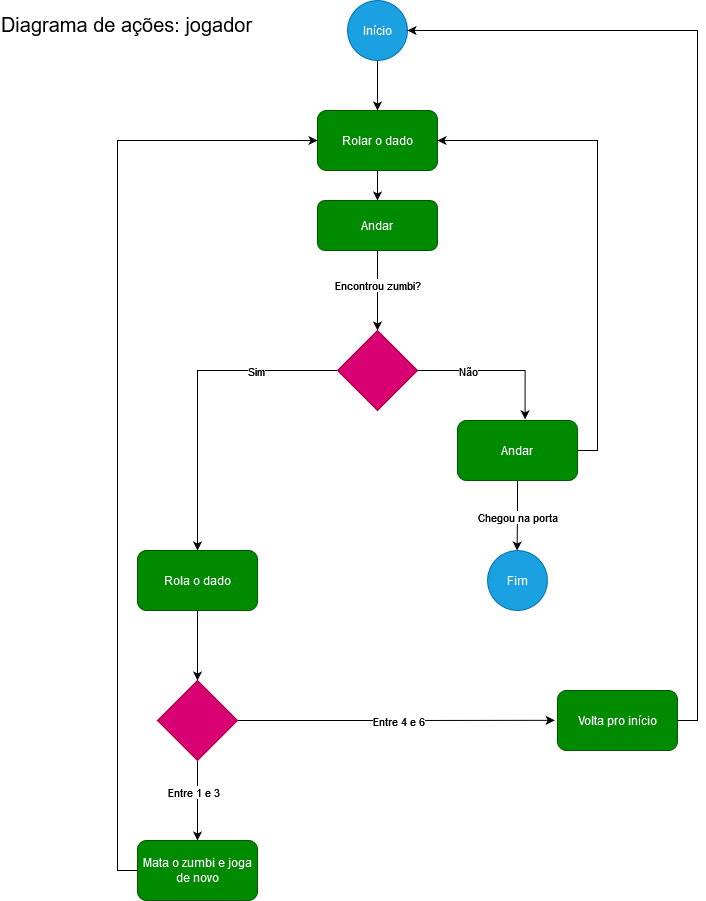

The diagram above was exported from draw.io. Its source (the exported page's mxGraphModel, read from the mxfile embedded in the PNG):
<mxGraphModel dx="1434" dy="734" grid="1" gridSize="10" guides="1" tooltips="1" connect="1" arrows="1" fold="1" page="1" pageScale="1" pageWidth="827" pageHeight="1169" math="0" shadow="0">
  <root>
    <mxCell id="0" />
    <mxCell id="1" parent="0" />
    <mxCell id="8HB4XWIR37caXbOStd5W-22" style="edgeStyle=orthogonalEdgeStyle;rounded=0;orthogonalLoop=1;jettySize=auto;html=1;exitX=0.5;exitY=1;exitDx=0;exitDy=0;entryX=0.5;entryY=0;entryDx=0;entryDy=0;" parent="1" source="8HB4XWIR37caXbOStd5W-1" target="8HB4XWIR37caXbOStd5W-2" edge="1">
      <mxGeometry relative="1" as="geometry" />
    </mxCell>
    <mxCell id="8HB4XWIR37caXbOStd5W-1" value="Início" style="ellipse;whiteSpace=wrap;html=1;aspect=fixed;fillColor=#1ba1e2;strokeColor=#006EAF;fontColor=#ffffff;" parent="1" vertex="1">
      <mxGeometry x="380" y="30" width="60" height="60" as="geometry" />
    </mxCell>
    <mxCell id="8HB4XWIR37caXbOStd5W-21" style="edgeStyle=orthogonalEdgeStyle;rounded=0;orthogonalLoop=1;jettySize=auto;html=1;exitX=0.5;exitY=1;exitDx=0;exitDy=0;entryX=0.5;entryY=0;entryDx=0;entryDy=0;" parent="1" source="8HB4XWIR37caXbOStd5W-2" target="8HB4XWIR37caXbOStd5W-3" edge="1">
      <mxGeometry relative="1" as="geometry" />
    </mxCell>
    <mxCell id="8HB4XWIR37caXbOStd5W-2" value="Rolar o dado" style="rounded=1;whiteSpace=wrap;html=1;fillColor=#008a00;fontColor=#ffffff;strokeColor=#005700;" parent="1" vertex="1">
      <mxGeometry x="350" y="140" width="120" height="60" as="geometry" />
    </mxCell>
    <mxCell id="8HB4XWIR37caXbOStd5W-7" style="edgeStyle=orthogonalEdgeStyle;rounded=0;orthogonalLoop=1;jettySize=auto;html=1;exitX=0.5;exitY=1;exitDx=0;exitDy=0;entryX=0.5;entryY=0;entryDx=0;entryDy=0;" parent="1" source="8HB4XWIR37caXbOStd5W-3" target="8HB4XWIR37caXbOStd5W-5" edge="1">
      <mxGeometry relative="1" as="geometry" />
    </mxCell>
    <mxCell id="8HB4XWIR37caXbOStd5W-8" value="Encontrou zumbi?" style="edgeLabel;html=1;align=center;verticalAlign=middle;resizable=0;points=[];" parent="8HB4XWIR37caXbOStd5W-7" vertex="1" connectable="0">
      <mxGeometry x="-0.1542" y="-1" relative="1" as="geometry">
        <mxPoint as="offset" />
      </mxGeometry>
    </mxCell>
    <mxCell id="8HB4XWIR37caXbOStd5W-3" value="Andar" style="rounded=1;whiteSpace=wrap;html=1;fillColor=#008a00;fontColor=#ffffff;strokeColor=#005700;" parent="1" vertex="1">
      <mxGeometry x="350" y="230" width="120" height="50" as="geometry" />
    </mxCell>
    <mxCell id="8HB4XWIR37caXbOStd5W-23" style="edgeStyle=orthogonalEdgeStyle;rounded=0;orthogonalLoop=1;jettySize=auto;html=1;exitX=1;exitY=0.5;exitDx=0;exitDy=0;entryX=1;entryY=0.5;entryDx=0;entryDy=0;" parent="1" source="8HB4XWIR37caXbOStd5W-4" target="8HB4XWIR37caXbOStd5W-2" edge="1">
      <mxGeometry relative="1" as="geometry" />
    </mxCell>
    <mxCell id="8HB4XWIR37caXbOStd5W-26" style="edgeStyle=orthogonalEdgeStyle;rounded=0;orthogonalLoop=1;jettySize=auto;html=1;exitX=0.5;exitY=1;exitDx=0;exitDy=0;" parent="1" source="8HB4XWIR37caXbOStd5W-4" edge="1">
      <mxGeometry relative="1" as="geometry">
        <mxPoint x="549.5714285714289" y="580" as="targetPoint" />
      </mxGeometry>
    </mxCell>
    <mxCell id="8HB4XWIR37caXbOStd5W-27" value="Chegou na porta" style="edgeLabel;html=1;align=center;verticalAlign=middle;resizable=0;points=[];" parent="8HB4XWIR37caXbOStd5W-26" vertex="1" connectable="0">
      <mxGeometry x="0.0633" y="-1" relative="1" as="geometry">
        <mxPoint as="offset" />
      </mxGeometry>
    </mxCell>
    <mxCell id="8HB4XWIR37caXbOStd5W-4" value="Andar" style="rounded=1;whiteSpace=wrap;html=1;fillColor=#008a00;fontColor=#ffffff;strokeColor=#005700;" parent="1" vertex="1">
      <mxGeometry x="490" y="450" width="120" height="60" as="geometry" />
    </mxCell>
    <mxCell id="8HB4XWIR37caXbOStd5W-9" style="edgeStyle=orthogonalEdgeStyle;rounded=0;orthogonalLoop=1;jettySize=auto;html=1;exitX=0;exitY=0.5;exitDx=0;exitDy=0;entryX=0.5;entryY=0;entryDx=0;entryDy=0;" parent="1" source="8HB4XWIR37caXbOStd5W-5" target="8HB4XWIR37caXbOStd5W-6" edge="1">
      <mxGeometry relative="1" as="geometry" />
    </mxCell>
    <mxCell id="8HB4XWIR37caXbOStd5W-11" value="Sim" style="edgeLabel;html=1;align=center;verticalAlign=middle;resizable=0;points=[];" parent="8HB4XWIR37caXbOStd5W-9" vertex="1" connectable="0">
      <mxGeometry x="-0.1754" relative="1" as="geometry">
        <mxPoint x="50" as="offset" />
      </mxGeometry>
    </mxCell>
    <mxCell id="8HB4XWIR37caXbOStd5W-5" value="" style="rhombus;whiteSpace=wrap;html=1;fillColor=#d80073;fontColor=#ffffff;strokeColor=#A50040;" parent="1" vertex="1">
      <mxGeometry x="370" y="360" width="80" height="80" as="geometry" />
    </mxCell>
    <mxCell id="8HB4XWIR37caXbOStd5W-14" style="edgeStyle=orthogonalEdgeStyle;rounded=0;orthogonalLoop=1;jettySize=auto;html=1;exitX=0.5;exitY=1;exitDx=0;exitDy=0;entryX=0.5;entryY=0;entryDx=0;entryDy=0;" parent="1" source="8HB4XWIR37caXbOStd5W-6" target="8HB4XWIR37caXbOStd5W-13" edge="1">
      <mxGeometry relative="1" as="geometry" />
    </mxCell>
    <mxCell id="8HB4XWIR37caXbOStd5W-6" value="Rola o dado" style="rounded=1;whiteSpace=wrap;html=1;fillColor=#008a00;fontColor=#ffffff;strokeColor=#005700;" parent="1" vertex="1">
      <mxGeometry x="170" y="580" width="120" height="60" as="geometry" />
    </mxCell>
    <mxCell id="8HB4XWIR37caXbOStd5W-10" style="edgeStyle=orthogonalEdgeStyle;rounded=0;orthogonalLoop=1;jettySize=auto;html=1;exitX=1;exitY=0.5;exitDx=0;exitDy=0;entryX=0.563;entryY=-0.019;entryDx=0;entryDy=0;entryPerimeter=0;" parent="1" source="8HB4XWIR37caXbOStd5W-5" target="8HB4XWIR37caXbOStd5W-4" edge="1">
      <mxGeometry relative="1" as="geometry" />
    </mxCell>
    <mxCell id="8HB4XWIR37caXbOStd5W-12" value="Não" style="edgeLabel;html=1;align=center;verticalAlign=middle;resizable=0;points=[];" parent="8HB4XWIR37caXbOStd5W-10" vertex="1" connectable="0">
      <mxGeometry x="-0.3608" y="-3" relative="1" as="geometry">
        <mxPoint y="-3" as="offset" />
      </mxGeometry>
    </mxCell>
    <mxCell id="8HB4XWIR37caXbOStd5W-15" style="edgeStyle=orthogonalEdgeStyle;rounded=0;orthogonalLoop=1;jettySize=auto;html=1;exitX=1;exitY=0.5;exitDx=0;exitDy=0;entryX=-0.023;entryY=0.497;entryDx=0;entryDy=0;entryPerimeter=0;" parent="1" source="8HB4XWIR37caXbOStd5W-13" target="8HB4XWIR37caXbOStd5W-17" edge="1">
      <mxGeometry relative="1" as="geometry">
        <mxPoint x="560" y="740" as="targetPoint" />
      </mxGeometry>
    </mxCell>
    <mxCell id="8HB4XWIR37caXbOStd5W-16" value="Entre 4 e 6" style="edgeLabel;html=1;align=center;verticalAlign=middle;resizable=0;points=[];" parent="8HB4XWIR37caXbOStd5W-15" vertex="1" connectable="0">
      <mxGeometry x="-0.2453" y="-1" relative="1" as="geometry">
        <mxPoint x="40" y="-1" as="offset" />
      </mxGeometry>
    </mxCell>
    <mxCell id="8HB4XWIR37caXbOStd5W-19" style="edgeStyle=orthogonalEdgeStyle;rounded=0;orthogonalLoop=1;jettySize=auto;html=1;exitX=0.5;exitY=1;exitDx=0;exitDy=0;entryX=0.5;entryY=0;entryDx=0;entryDy=0;" parent="1" source="8HB4XWIR37caXbOStd5W-13" target="8HB4XWIR37caXbOStd5W-18" edge="1">
      <mxGeometry relative="1" as="geometry" />
    </mxCell>
    <mxCell id="8HB4XWIR37caXbOStd5W-20" value="Entre 1 e 3" style="edgeLabel;html=1;align=center;verticalAlign=middle;resizable=0;points=[];" parent="8HB4XWIR37caXbOStd5W-19" vertex="1" connectable="0">
      <mxGeometry x="-0.2296" y="-5" relative="1" as="geometry">
        <mxPoint as="offset" />
      </mxGeometry>
    </mxCell>
    <mxCell id="8HB4XWIR37caXbOStd5W-13" value="" style="rhombus;whiteSpace=wrap;html=1;fillColor=#d80073;fontColor=#ffffff;strokeColor=#A50040;" parent="1" vertex="1">
      <mxGeometry x="190" y="710" width="80" height="80" as="geometry" />
    </mxCell>
    <mxCell id="8HB4XWIR37caXbOStd5W-24" style="edgeStyle=orthogonalEdgeStyle;rounded=0;orthogonalLoop=1;jettySize=auto;html=1;exitX=1;exitY=0.5;exitDx=0;exitDy=0;entryX=1;entryY=0.5;entryDx=0;entryDy=0;" parent="1" source="8HB4XWIR37caXbOStd5W-17" target="8HB4XWIR37caXbOStd5W-1" edge="1">
      <mxGeometry relative="1" as="geometry" />
    </mxCell>
    <mxCell id="8HB4XWIR37caXbOStd5W-17" value="Volta pro início" style="rounded=1;whiteSpace=wrap;html=1;fillColor=#008a00;fontColor=#ffffff;strokeColor=#005700;" parent="1" vertex="1">
      <mxGeometry x="590" y="720" width="120" height="60" as="geometry" />
    </mxCell>
    <mxCell id="8HB4XWIR37caXbOStd5W-25" style="edgeStyle=orthogonalEdgeStyle;rounded=0;orthogonalLoop=1;jettySize=auto;html=1;exitX=0;exitY=0.5;exitDx=0;exitDy=0;entryX=0;entryY=0.5;entryDx=0;entryDy=0;" parent="1" source="8HB4XWIR37caXbOStd5W-18" target="8HB4XWIR37caXbOStd5W-2" edge="1">
      <mxGeometry relative="1" as="geometry" />
    </mxCell>
    <mxCell id="8HB4XWIR37caXbOStd5W-18" value="Mata o zumbi e joga de novo" style="rounded=1;whiteSpace=wrap;html=1;fillColor=#008a00;fontColor=#ffffff;strokeColor=#005700;" parent="1" vertex="1">
      <mxGeometry x="170" y="870" width="120" height="60" as="geometry" />
    </mxCell>
    <mxCell id="8HB4XWIR37caXbOStd5W-28" value="Fim" style="ellipse;whiteSpace=wrap;html=1;aspect=fixed;fillColor=#1ba1e2;strokeColor=#006EAF;fontColor=#ffffff;" parent="1" vertex="1">
      <mxGeometry x="520" y="580" width="60" height="60" as="geometry" />
    </mxCell>
    <mxCell id="8HB4XWIR37caXbOStd5W-29" value="&lt;font style=&quot;font-size: 20px;&quot;&gt;Diagrama de ações: jogador&lt;/font&gt;" style="edgeLabel;html=1;align=center;verticalAlign=middle;resizable=0;points=[];" parent="1" vertex="1" connectable="0">
      <mxGeometry x="140" y="59.99571428571443" as="geometry">
        <mxPoint x="18" y="-6" as="offset" />
      </mxGeometry>
    </mxCell>
  </root>
</mxGraphModel>